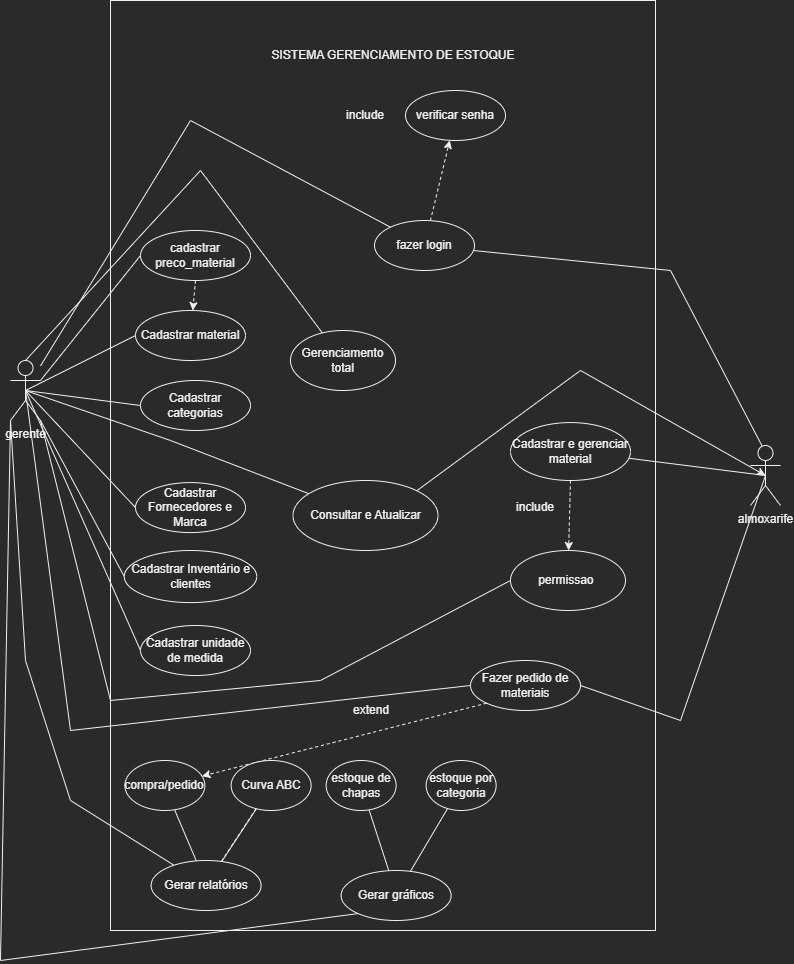

The diagram above was exported from draw.io. Its source (the exported page's mxGraphModel, read from the mxfile embedded in the PNG):
<mxGraphModel dx="2155" dy="2294" grid="1" gridSize="10" guides="1" tooltips="1" connect="1" arrows="1" fold="1" page="1" pageScale="1" pageWidth="827" pageHeight="1169" math="0" shadow="0">
  <root>
    <mxCell id="0" />
    <mxCell id="1" parent="0" />
    <mxCell id="xbBU9BJGq0JHT6qsB4cl-2" value="funcionario&lt;br&gt;" style="shape=umlActor;verticalLabelPosition=bottom;verticalAlign=top;html=1;outlineConnect=0;" parent="1" vertex="1">
      <mxGeometry x="500" y="222.08" width="30" height="60" as="geometry" />
    </mxCell>
    <mxCell id="xbBU9BJGq0JHT6qsB4cl-3" value="" style="whiteSpace=wrap;html=1;movable=1;resizable=1;rotatable=1;deletable=1;editable=1;connectable=1;" parent="1" vertex="1">
      <mxGeometry x="150" y="-140" width="545" height="930" as="geometry" />
    </mxCell>
    <mxCell id="xbBU9BJGq0JHT6qsB4cl-11" value="Cadastrar Inventário e clientes" style="ellipse;whiteSpace=wrap;html=1;" parent="1" vertex="1">
      <mxGeometry x="163.75" y="410" width="132.5" height="52.08" as="geometry" />
    </mxCell>
    <mxCell id="xbBU9BJGq0JHT6qsB4cl-14" value="Cadastrar Fornecedores e Marca" style="ellipse;whiteSpace=wrap;html=1;" parent="1" vertex="1">
      <mxGeometry x="175" y="342.08" width="110" height="50" as="geometry" />
    </mxCell>
    <mxCell id="UAxQWoamNVFAhTt00kvH-1" value="Cadastrar material" style="ellipse;whiteSpace=wrap;html=1;" parent="1" vertex="1">
      <mxGeometry x="175" y="170" width="110" height="50" as="geometry" />
    </mxCell>
    <mxCell id="UAxQWoamNVFAhTt00kvH-2" value="Gerar relatórios" style="ellipse;whiteSpace=wrap;html=1;" parent="1" vertex="1">
      <mxGeometry x="190.63" y="720" width="110" height="50" as="geometry" />
    </mxCell>
    <mxCell id="UAxQWoamNVFAhTt00kvH-37" style="edgeStyle=none;rounded=0;orthogonalLoop=1;jettySize=auto;html=1;endArrow=none;endFill=0;" parent="1" source="UAxQWoamNVFAhTt00kvH-3" target="UAxQWoamNVFAhTt00kvH-34" edge="1">
      <mxGeometry relative="1" as="geometry">
        <Array as="points">
          <mxPoint x="230" y="-20" />
        </Array>
      </mxGeometry>
    </mxCell>
    <mxCell id="UAxQWoamNVFAhTt00kvH-45" style="edgeStyle=none;rounded=0;orthogonalLoop=1;jettySize=auto;html=1;exitX=0.5;exitY=0.5;exitDx=0;exitDy=0;exitPerimeter=0;endArrow=none;endFill=0;entryX=0;entryY=0.5;entryDx=0;entryDy=0;" parent="1" source="UAxQWoamNVFAhTt00kvH-3" target="UAxQWoamNVFAhTt00kvH-27" edge="1">
      <mxGeometry relative="1" as="geometry">
        <mxPoint x="465.5980379724115" y="71.14493359900325" as="targetPoint" />
        <Array as="points">
          <mxPoint x="110" y="590" />
        </Array>
      </mxGeometry>
    </mxCell>
    <mxCell id="UAxQWoamNVFAhTt00kvH-46" style="edgeStyle=none;rounded=0;orthogonalLoop=1;jettySize=auto;html=1;exitX=0.5;exitY=0.5;exitDx=0;exitDy=0;exitPerimeter=0;entryX=0;entryY=0.5;entryDx=0;entryDy=0;endArrow=none;endFill=0;" parent="1" source="UAxQWoamNVFAhTt00kvH-3" target="UAxQWoamNVFAhTt00kvH-1" edge="1">
      <mxGeometry relative="1" as="geometry" />
    </mxCell>
    <mxCell id="UAxQWoamNVFAhTt00kvH-52" style="edgeStyle=none;rounded=0;orthogonalLoop=1;jettySize=auto;html=1;exitX=0.5;exitY=0.5;exitDx=0;exitDy=0;exitPerimeter=0;entryX=0;entryY=0.5;entryDx=0;entryDy=0;endArrow=none;endFill=0;" parent="1" source="UAxQWoamNVFAhTt00kvH-3" target="UAxQWoamNVFAhTt00kvH-14" edge="1">
      <mxGeometry relative="1" as="geometry" />
    </mxCell>
    <mxCell id="UAxQWoamNVFAhTt00kvH-53" style="edgeStyle=none;rounded=0;orthogonalLoop=1;jettySize=auto;html=1;exitX=0.5;exitY=0.5;exitDx=0;exitDy=0;exitPerimeter=0;entryX=0;entryY=0.5;entryDx=0;entryDy=0;endArrow=none;endFill=0;" parent="1" source="UAxQWoamNVFAhTt00kvH-3" target="xbBU9BJGq0JHT6qsB4cl-14" edge="1">
      <mxGeometry relative="1" as="geometry" />
    </mxCell>
    <mxCell id="UAxQWoamNVFAhTt00kvH-56" style="edgeStyle=none;rounded=0;orthogonalLoop=1;jettySize=auto;html=1;exitX=1;exitY=1;exitDx=0;exitDy=0;exitPerimeter=0;entryX=0;entryY=0.5;entryDx=0;entryDy=0;endArrow=none;endFill=0;" parent="1" source="UAxQWoamNVFAhTt00kvH-3" target="xbBU9BJGq0JHT6qsB4cl-11" edge="1">
      <mxGeometry relative="1" as="geometry">
        <mxPoint x="90" y="360" as="sourcePoint" />
      </mxGeometry>
    </mxCell>
    <mxCell id="UAxQWoamNVFAhTt00kvH-105" style="edgeStyle=none;rounded=0;orthogonalLoop=1;jettySize=auto;html=1;exitX=1;exitY=0.3333333333333333;exitDx=0;exitDy=0;exitPerimeter=0;entryX=0;entryY=0.5;entryDx=0;entryDy=0;endArrow=none;endFill=0;" parent="1" source="UAxQWoamNVFAhTt00kvH-3" target="UAxQWoamNVFAhTt00kvH-104" edge="1">
      <mxGeometry relative="1" as="geometry" />
    </mxCell>
    <mxCell id="UAxQWoamNVFAhTt00kvH-116" style="edgeStyle=none;rounded=0;orthogonalLoop=1;jettySize=auto;html=1;exitX=0.5;exitY=0.5;exitDx=0;exitDy=0;exitPerimeter=0;endArrow=none;endFill=0;" parent="1" source="UAxQWoamNVFAhTt00kvH-3" target="NukUojcoapPl9f8G3flk-7" edge="1">
      <mxGeometry relative="1" as="geometry">
        <Array as="points">
          <mxPoint x="210" y="300" />
        </Array>
        <mxPoint x="359.99999999999636" y="295" as="targetPoint" />
      </mxGeometry>
    </mxCell>
    <mxCell id="NukUojcoapPl9f8G3flk-2" style="rounded=0;orthogonalLoop=1;jettySize=auto;html=1;exitX=0;exitY=1;exitDx=0;exitDy=0;exitPerimeter=0;endArrow=none;endFill=0;" parent="1" source="UAxQWoamNVFAhTt00kvH-3" target="UAxQWoamNVFAhTt00kvH-2" edge="1">
      <mxGeometry relative="1" as="geometry">
        <Array as="points">
          <mxPoint x="65" y="520" />
          <mxPoint x="110" y="660" />
        </Array>
      </mxGeometry>
    </mxCell>
    <mxCell id="NukUojcoapPl9f8G3flk-17" style="edgeStyle=none;rounded=0;orthogonalLoop=1;jettySize=auto;html=1;exitX=0.5;exitY=0;exitDx=0;exitDy=0;exitPerimeter=0;endArrow=none;endFill=0;" parent="1" source="UAxQWoamNVFAhTt00kvH-3" target="NukUojcoapPl9f8G3flk-16" edge="1">
      <mxGeometry relative="1" as="geometry">
        <Array as="points">
          <mxPoint x="240" y="30" />
        </Array>
      </mxGeometry>
    </mxCell>
    <mxCell id="UAxQWoamNVFAhTt00kvH-3" value="gerente" style="shape=umlActor;verticalLabelPosition=bottom;verticalAlign=top;html=1;outlineConnect=0;" parent="1" vertex="1">
      <mxGeometry x="50" y="220" width="30" height="60" as="geometry" />
    </mxCell>
    <mxCell id="NukUojcoapPl9f8G3flk-5" style="edgeStyle=none;rounded=0;orthogonalLoop=1;jettySize=auto;html=1;exitX=0;exitY=1;exitDx=0;exitDy=0;entryX=0;entryY=1;entryDx=0;entryDy=0;entryPerimeter=0;endArrow=none;endFill=0;" parent="1" source="UAxQWoamNVFAhTt00kvH-12" target="UAxQWoamNVFAhTt00kvH-3" edge="1">
      <mxGeometry relative="1" as="geometry">
        <Array as="points">
          <mxPoint x="40" y="820" />
        </Array>
      </mxGeometry>
    </mxCell>
    <mxCell id="UAxQWoamNVFAhTt00kvH-12" value="Gerar gráficos&lt;br&gt;" style="ellipse;whiteSpace=wrap;html=1;" parent="1" vertex="1">
      <mxGeometry x="380.63" y="730" width="110" height="50" as="geometry" />
    </mxCell>
    <mxCell id="UAxQWoamNVFAhTt00kvH-14" value="Cadastrar categorias" style="ellipse;whiteSpace=wrap;html=1;" parent="1" vertex="1">
      <mxGeometry x="180" y="240" width="110" height="50" as="geometry" />
    </mxCell>
    <mxCell id="UAxQWoamNVFAhTt00kvH-67" style="edgeStyle=none;rounded=0;orthogonalLoop=1;jettySize=auto;html=1;exitX=0;exitY=0.5;exitDx=0;exitDy=0;entryX=0.5;entryY=0.5;entryDx=0;entryDy=0;entryPerimeter=0;endArrow=none;endFill=0;" parent="1" source="UAxQWoamNVFAhTt00kvH-16" target="UAxQWoamNVFAhTt00kvH-3" edge="1">
      <mxGeometry relative="1" as="geometry">
        <Array as="points" />
      </mxGeometry>
    </mxCell>
    <mxCell id="UAxQWoamNVFAhTt00kvH-16" value="Cadastrar unidade de medida" style="ellipse;whiteSpace=wrap;html=1;" parent="1" vertex="1">
      <mxGeometry x="180" y="485" width="110" height="50" as="geometry" />
    </mxCell>
    <mxCell id="UAxQWoamNVFAhTt00kvH-21" value="" style="edgeStyle=none;rounded=0;orthogonalLoop=1;jettySize=auto;html=1;endArrow=none;endFill=0;" parent="1" source="UAxQWoamNVFAhTt00kvH-18" target="UAxQWoamNVFAhTt00kvH-2" edge="1">
      <mxGeometry relative="1" as="geometry" />
    </mxCell>
    <mxCell id="UAxQWoamNVFAhTt00kvH-22" value="" style="edgeStyle=none;rounded=0;orthogonalLoop=1;jettySize=auto;html=1;endArrow=none;endFill=0;" parent="1" source="UAxQWoamNVFAhTt00kvH-19" target="UAxQWoamNVFAhTt00kvH-2" edge="1">
      <mxGeometry relative="1" as="geometry" />
    </mxCell>
    <mxCell id="UAxQWoamNVFAhTt00kvH-19" value="compra/pedido" style="ellipse;whiteSpace=wrap;html=1;" parent="1" vertex="1">
      <mxGeometry x="164.38" y="620" width="80" height="50" as="geometry" />
    </mxCell>
    <mxCell id="UAxQWoamNVFAhTt00kvH-25" value="" style="edgeStyle=none;rounded=0;orthogonalLoop=1;jettySize=auto;html=1;endArrow=none;endFill=0;" parent="1" source="UAxQWoamNVFAhTt00kvH-23" target="UAxQWoamNVFAhTt00kvH-12" edge="1">
      <mxGeometry relative="1" as="geometry" />
    </mxCell>
    <mxCell id="UAxQWoamNVFAhTt00kvH-23" value="estoque por categoria" style="ellipse;whiteSpace=wrap;html=1;" parent="1" vertex="1">
      <mxGeometry x="465.63" y="620" width="70" height="50" as="geometry" />
    </mxCell>
    <mxCell id="UAxQWoamNVFAhTt00kvH-26" value="" style="edgeStyle=none;rounded=0;orthogonalLoop=1;jettySize=auto;html=1;endArrow=none;endFill=0;" parent="1" source="UAxQWoamNVFAhTt00kvH-24" target="UAxQWoamNVFAhTt00kvH-12" edge="1">
      <mxGeometry relative="1" as="geometry" />
    </mxCell>
    <mxCell id="UAxQWoamNVFAhTt00kvH-24" value="estoque de chapas" style="ellipse;whiteSpace=wrap;html=1;" parent="1" vertex="1">
      <mxGeometry x="365.63" y="620" width="70" height="50" as="geometry" />
    </mxCell>
    <mxCell id="UAxQWoamNVFAhTt00kvH-27" value="Fazer pedido de materiais" style="ellipse;whiteSpace=wrap;html=1;" parent="1" vertex="1">
      <mxGeometry x="510" y="520" width="110" height="50" as="geometry" />
    </mxCell>
    <mxCell id="UAxQWoamNVFAhTt00kvH-39" style="edgeStyle=none;rounded=0;orthogonalLoop=1;jettySize=auto;html=1;exitX=0.5;exitY=0.5;exitDx=0;exitDy=0;exitPerimeter=0;endArrow=none;endFill=0;" parent="1" target="UAxQWoamNVFAhTt00kvH-34" edge="1">
      <mxGeometry relative="1" as="geometry">
        <Array as="points">
          <mxPoint x="710" y="130" />
        </Array>
        <mxPoint x="805" y="312.0799999999999" as="sourcePoint" />
      </mxGeometry>
    </mxCell>
    <mxCell id="UAxQWoamNVFAhTt00kvH-36" value="" style="edgeStyle=none;rounded=0;orthogonalLoop=1;jettySize=auto;html=1;endArrow=classic;endFill=1;dashed=1;" parent="1" source="UAxQWoamNVFAhTt00kvH-34" target="UAxQWoamNVFAhTt00kvH-35" edge="1">
      <mxGeometry relative="1" as="geometry" />
    </mxCell>
    <mxCell id="UAxQWoamNVFAhTt00kvH-34" value="fazer login" style="ellipse;whiteSpace=wrap;html=1;" parent="1" vertex="1">
      <mxGeometry x="414" y="80" width="100" height="50" as="geometry" />
    </mxCell>
    <mxCell id="UAxQWoamNVFAhTt00kvH-35" value="verificar senha" style="ellipse;whiteSpace=wrap;html=1;" parent="1" vertex="1">
      <mxGeometry x="445" y="-50" width="100" height="50" as="geometry" />
    </mxCell>
    <mxCell id="UAxQWoamNVFAhTt00kvH-38" value="include" style="text;html=1;strokeColor=none;fillColor=none;align=center;verticalAlign=middle;whiteSpace=wrap;rounded=0;" parent="1" vertex="1">
      <mxGeometry x="375" y="-40" width="60" height="30" as="geometry" />
    </mxCell>
    <mxCell id="UAxQWoamNVFAhTt00kvH-44" style="edgeStyle=none;rounded=0;orthogonalLoop=1;jettySize=auto;html=1;exitX=1;exitY=0.5;exitDx=0;exitDy=0;entryX=0.5;entryY=0.5;entryDx=0;entryDy=0;entryPerimeter=0;endArrow=none;endFill=0;" parent="1" source="UAxQWoamNVFAhTt00kvH-27" target="NukUojcoapPl9f8G3flk-8" edge="1">
      <mxGeometry relative="1" as="geometry">
        <mxPoint x="565" y="75" as="sourcePoint" />
        <Array as="points">
          <mxPoint x="720" y="580" />
        </Array>
        <mxPoint x="775" y="670" as="targetPoint" />
      </mxGeometry>
    </mxCell>
    <mxCell id="UAxQWoamNVFAhTt00kvH-54" value="" style="edgeStyle=none;rounded=0;orthogonalLoop=1;jettySize=auto;html=1;endArrow=classic;endFill=1;dashed=1;exitX=0;exitY=1;exitDx=0;exitDy=0;" parent="1" source="UAxQWoamNVFAhTt00kvH-27" target="UAxQWoamNVFAhTt00kvH-19" edge="1">
      <mxGeometry relative="1" as="geometry">
        <mxPoint x="528.3522490968844" y="99.0921016313348" as="sourcePoint" />
        <Array as="points" />
      </mxGeometry>
    </mxCell>
    <mxCell id="UAxQWoamNVFAhTt00kvH-55" value="extend" style="text;html=1;strokeColor=none;fillColor=none;align=center;verticalAlign=middle;whiteSpace=wrap;rounded=0;" parent="1" vertex="1">
      <mxGeometry x="380.63" y="555" width="60" height="30" as="geometry" />
    </mxCell>
    <mxCell id="UAxQWoamNVFAhTt00kvH-81" value="SISTEMA GERENCIAMENTO DE ESTOQUE" style="text;html=1;strokeColor=none;fillColor=none;align=center;verticalAlign=middle;whiteSpace=wrap;rounded=0;" parent="1" vertex="1">
      <mxGeometry x="290" y="-100" width="286" height="30" as="geometry" />
    </mxCell>
    <mxCell id="UAxQWoamNVFAhTt00kvH-106" style="edgeStyle=none;rounded=0;orthogonalLoop=1;jettySize=auto;html=1;exitX=0.5;exitY=1;exitDx=0;exitDy=0;endArrow=classic;endFill=1;dashed=1;" parent="1" source="UAxQWoamNVFAhTt00kvH-104" target="UAxQWoamNVFAhTt00kvH-1" edge="1">
      <mxGeometry relative="1" as="geometry" />
    </mxCell>
    <mxCell id="UAxQWoamNVFAhTt00kvH-104" value="cadastrar preco_material" style="ellipse;whiteSpace=wrap;html=1;" parent="1" vertex="1">
      <mxGeometry x="180" y="90" width="110" height="50" as="geometry" />
    </mxCell>
    <mxCell id="UAxQWoamNVFAhTt00kvH-115" value="include" style="text;html=1;strokeColor=none;fillColor=none;align=center;verticalAlign=middle;whiteSpace=wrap;rounded=0;" parent="1" vertex="1">
      <mxGeometry x="545" y="352.08" width="60" height="30" as="geometry" />
    </mxCell>
    <mxCell id="UAxQWoamNVFAhTt00kvH-18" value="Curva ABC" style="ellipse;whiteSpace=wrap;html=1;" parent="1" vertex="1">
      <mxGeometry x="270.63" y="620" width="80" height="50" as="geometry" />
    </mxCell>
    <mxCell id="NukUojcoapPl9f8G3flk-1" value="" style="edgeStyle=none;rounded=0;orthogonalLoop=1;jettySize=auto;html=1;endArrow=none;endFill=1;dashed=1;" parent="1" source="UAxQWoamNVFAhTt00kvH-2" target="UAxQWoamNVFAhTt00kvH-18" edge="1">
      <mxGeometry relative="1" as="geometry">
        <mxPoint x="278.1695972675758" y="700.6584288335289" as="sourcePoint" />
        <mxPoint x="466.61498583696346" y="335.6234508805585" as="targetPoint" />
      </mxGeometry>
    </mxCell>
    <mxCell id="NukUojcoapPl9f8G3flk-13" style="edgeStyle=none;rounded=0;orthogonalLoop=1;jettySize=auto;html=1;exitX=1;exitY=0;exitDx=0;exitDy=0;entryX=0.5;entryY=0.5;entryDx=0;entryDy=0;entryPerimeter=0;" parent="1" source="NukUojcoapPl9f8G3flk-7" target="NukUojcoapPl9f8G3flk-8" edge="1">
      <mxGeometry relative="1" as="geometry">
        <Array as="points">
          <mxPoint x="620" y="230" />
        </Array>
      </mxGeometry>
    </mxCell>
    <mxCell id="NukUojcoapPl9f8G3flk-7" value="Consultar e Atualizar" style="ellipse;whiteSpace=wrap;html=1;" parent="1" vertex="1">
      <mxGeometry x="332.5" y="340" width="145" height="70" as="geometry" />
    </mxCell>
    <mxCell id="NukUojcoapPl9f8G3flk-8" value="almoxarife" style="shape=umlActor;verticalLabelPosition=bottom;verticalAlign=top;html=1;outlineConnect=0;" parent="1" vertex="1">
      <mxGeometry x="790" y="305" width="30" height="60" as="geometry" />
    </mxCell>
    <mxCell id="NukUojcoapPl9f8G3flk-10" style="edgeStyle=none;rounded=0;orthogonalLoop=1;jettySize=auto;html=1;entryX=0.5;entryY=0.5;entryDx=0;entryDy=0;entryPerimeter=0;endArrow=none;endFill=0;" parent="1" source="NukUojcoapPl9f8G3flk-9" target="NukUojcoapPl9f8G3flk-8" edge="1">
      <mxGeometry relative="1" as="geometry" />
    </mxCell>
    <mxCell id="NukUojcoapPl9f8G3flk-12" style="edgeStyle=none;rounded=0;orthogonalLoop=1;jettySize=auto;html=1;dashed=1;" parent="1" source="NukUojcoapPl9f8G3flk-9" target="NukUojcoapPl9f8G3flk-11" edge="1">
      <mxGeometry relative="1" as="geometry" />
    </mxCell>
    <mxCell id="NukUojcoapPl9f8G3flk-9" value="Cadastrar e gerenciar material" style="ellipse;whiteSpace=wrap;html=1;" parent="1" vertex="1">
      <mxGeometry x="550" y="282.08" width="120" height="57.92" as="geometry" />
    </mxCell>
    <mxCell id="NukUojcoapPl9f8G3flk-14" style="edgeStyle=none;rounded=0;orthogonalLoop=1;jettySize=auto;html=1;exitX=0;exitY=0.5;exitDx=0;exitDy=0;entryX=1;entryY=1;entryDx=0;entryDy=0;entryPerimeter=0;endArrow=none;endFill=0;" parent="1" source="NukUojcoapPl9f8G3flk-11" target="UAxQWoamNVFAhTt00kvH-3" edge="1">
      <mxGeometry relative="1" as="geometry">
        <Array as="points">
          <mxPoint x="360" y="540" />
          <mxPoint x="150" y="560" />
        </Array>
      </mxGeometry>
    </mxCell>
    <mxCell id="NukUojcoapPl9f8G3flk-11" value="permissao&amp;nbsp;" style="ellipse;whiteSpace=wrap;html=1;" parent="1" vertex="1">
      <mxGeometry x="550" y="410.00000000000006" width="115" height="60" as="geometry" />
    </mxCell>
    <mxCell id="NukUojcoapPl9f8G3flk-16" value="Gerenciamento total" style="ellipse;whiteSpace=wrap;html=1;" parent="1" vertex="1">
      <mxGeometry x="330" y="190" width="105" height="60" as="geometry" />
    </mxCell>
  </root>
</mxGraphModel>